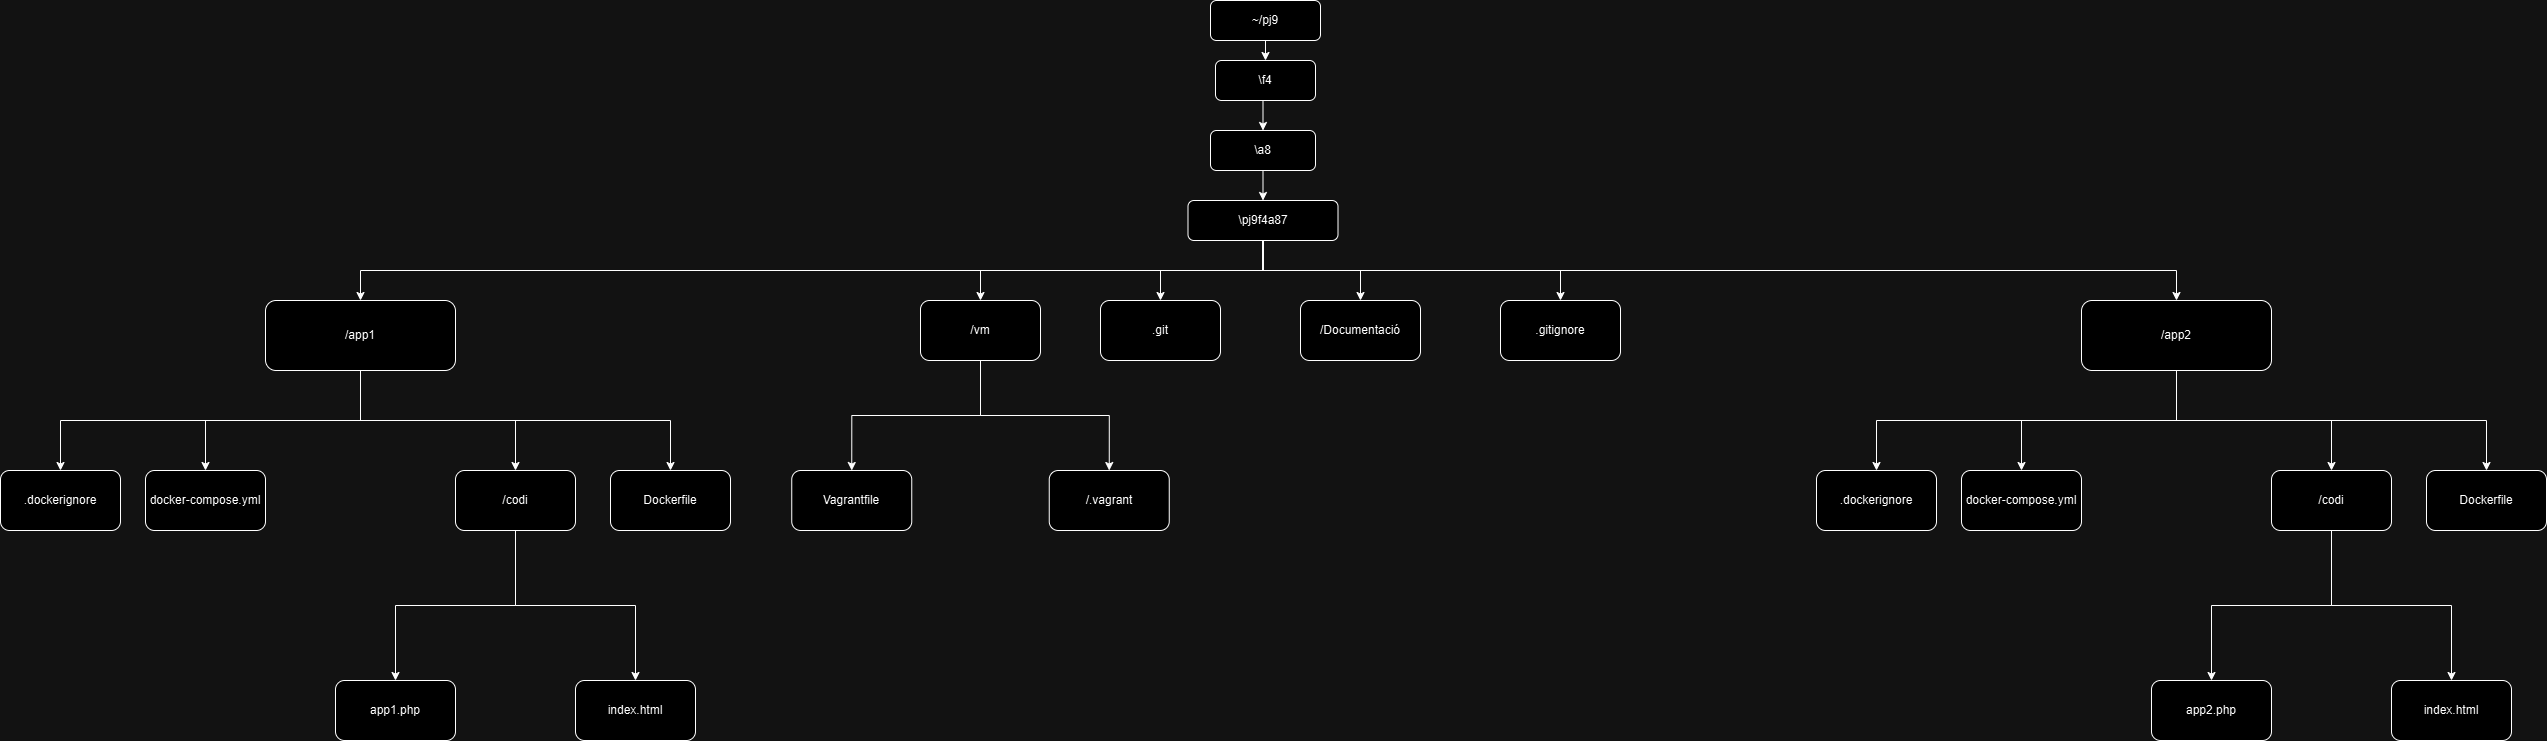

The diagram above was exported from draw.io. Its source (the exported page's mxGraphModel, read from the mxfile embedded in the PNG):
<mxGraphModel dx="2944" dy="1772" grid="1" gridSize="10" guides="1" tooltips="1" connect="1" arrows="1" fold="1" page="1" pageScale="1" pageWidth="827" pageHeight="1169" math="0" shadow="0">
  <root>
    <mxCell id="0" />
    <mxCell id="1" parent="0" />
    <mxCell id="W_QUu9oFDNGIp974_u-Z-1" style="edgeStyle=orthogonalEdgeStyle;rounded=0;orthogonalLoop=1;jettySize=auto;html=1;exitX=0.5;exitY=1;exitDx=0;exitDy=0;" parent="1" source="-ePEUz70IIik_iIJu6On-1" target="-ePEUz70IIik_iIJu6On-8" edge="1">
      <mxGeometry relative="1" as="geometry" />
    </mxCell>
    <mxCell id="W_QUu9oFDNGIp974_u-Z-2" style="edgeStyle=orthogonalEdgeStyle;rounded=0;orthogonalLoop=1;jettySize=auto;html=1;exitX=0.5;exitY=1;exitDx=0;exitDy=0;entryX=0.5;entryY=0;entryDx=0;entryDy=0;" parent="1" source="-ePEUz70IIik_iIJu6On-1" target="-ePEUz70IIik_iIJu6On-12" edge="1">
      <mxGeometry relative="1" as="geometry" />
    </mxCell>
    <mxCell id="W_QUu9oFDNGIp974_u-Z-3" style="edgeStyle=orthogonalEdgeStyle;rounded=0;orthogonalLoop=1;jettySize=auto;html=1;exitX=0.5;exitY=1;exitDx=0;exitDy=0;" parent="1" source="-ePEUz70IIik_iIJu6On-1" target="-ePEUz70IIik_iIJu6On-9" edge="1">
      <mxGeometry relative="1" as="geometry" />
    </mxCell>
    <mxCell id="W_QUu9oFDNGIp974_u-Z-4" style="edgeStyle=orthogonalEdgeStyle;rounded=0;orthogonalLoop=1;jettySize=auto;html=1;exitX=0.5;exitY=1;exitDx=0;exitDy=0;entryX=0.5;entryY=0;entryDx=0;entryDy=0;" parent="1" source="-ePEUz70IIik_iIJu6On-1" target="-ePEUz70IIik_iIJu6On-10" edge="1">
      <mxGeometry relative="1" as="geometry" />
    </mxCell>
    <mxCell id="-ePEUz70IIik_iIJu6On-1" value="/app1" style="rounded=1;whiteSpace=wrap;html=1;" parent="1" vertex="1">
      <mxGeometry x="-675" width="190" height="70" as="geometry" />
    </mxCell>
    <mxCell id="-ePEUz70IIik_iIJu6On-5" style="edgeStyle=orthogonalEdgeStyle;rounded=0;orthogonalLoop=1;jettySize=auto;html=1;exitX=0.5;exitY=1;exitDx=0;exitDy=0;entryX=0.5;entryY=0;entryDx=0;entryDy=0;" parent="1" source="-ePEUz70IIik_iIJu6On-3" target="-ePEUz70IIik_iIJu6On-4" edge="1">
      <mxGeometry relative="1" as="geometry" />
    </mxCell>
    <mxCell id="-ePEUz70IIik_iIJu6On-3" value="\f4" style="rounded=1;whiteSpace=wrap;html=1;" parent="1" vertex="1">
      <mxGeometry x="275" y="-240" width="100" height="40" as="geometry" />
    </mxCell>
    <mxCell id="-ePEUz70IIik_iIJu6On-14" style="edgeStyle=orthogonalEdgeStyle;rounded=0;orthogonalLoop=1;jettySize=auto;html=1;exitX=0.5;exitY=1;exitDx=0;exitDy=0;entryX=0.5;entryY=0;entryDx=0;entryDy=0;" parent="1" source="-ePEUz70IIik_iIJu6On-4" target="-ePEUz70IIik_iIJu6On-13" edge="1">
      <mxGeometry relative="1" as="geometry" />
    </mxCell>
    <mxCell id="-ePEUz70IIik_iIJu6On-4" value="&lt;div&gt;\a8&lt;/div&gt;" style="rounded=1;whiteSpace=wrap;html=1;" parent="1" vertex="1">
      <mxGeometry x="270" y="-170" width="105" height="40" as="geometry" />
    </mxCell>
    <mxCell id="-ePEUz70IIik_iIJu6On-8" value=".dockerignore" style="rounded=1;whiteSpace=wrap;html=1;" parent="1" vertex="1">
      <mxGeometry x="-940" y="170" width="120" height="60" as="geometry" />
    </mxCell>
    <mxCell id="-ePEUz70IIik_iIJu6On-9" value="Dockerfile" style="rounded=1;whiteSpace=wrap;html=1;" parent="1" vertex="1">
      <mxGeometry x="-330" y="170" width="120" height="60" as="geometry" />
    </mxCell>
    <mxCell id="W_QUu9oFDNGIp974_u-Z-28" style="edgeStyle=orthogonalEdgeStyle;rounded=0;orthogonalLoop=1;jettySize=auto;html=1;exitX=0.5;exitY=1;exitDx=0;exitDy=0;entryX=0.5;entryY=0;entryDx=0;entryDy=0;" parent="1" source="-ePEUz70IIik_iIJu6On-10" target="W_QUu9oFDNGIp974_u-Z-26" edge="1">
      <mxGeometry relative="1" as="geometry" />
    </mxCell>
    <mxCell id="W_QUu9oFDNGIp974_u-Z-29" style="edgeStyle=orthogonalEdgeStyle;rounded=0;orthogonalLoop=1;jettySize=auto;html=1;exitX=0.5;exitY=1;exitDx=0;exitDy=0;entryX=0.5;entryY=0;entryDx=0;entryDy=0;" parent="1" source="-ePEUz70IIik_iIJu6On-10" target="W_QUu9oFDNGIp974_u-Z-27" edge="1">
      <mxGeometry relative="1" as="geometry" />
    </mxCell>
    <mxCell id="-ePEUz70IIik_iIJu6On-10" value="/codi" style="rounded=1;whiteSpace=wrap;html=1;" parent="1" vertex="1">
      <mxGeometry x="-485" y="170" width="120" height="60" as="geometry" />
    </mxCell>
    <mxCell id="-ePEUz70IIik_iIJu6On-12" value="docker-compose.yml" style="rounded=1;whiteSpace=wrap;html=1;" parent="1" vertex="1">
      <mxGeometry x="-795" y="170" width="120" height="60" as="geometry" />
    </mxCell>
    <mxCell id="-ePEUz70IIik_iIJu6On-16" style="edgeStyle=orthogonalEdgeStyle;rounded=0;orthogonalLoop=1;jettySize=auto;html=1;exitX=0.5;exitY=1;exitDx=0;exitDy=0;entryX=0.5;entryY=0;entryDx=0;entryDy=0;" parent="1" source="-ePEUz70IIik_iIJu6On-13" target="-ePEUz70IIik_iIJu6On-1" edge="1">
      <mxGeometry relative="1" as="geometry" />
    </mxCell>
    <mxCell id="-ePEUz70IIik_iIJu6On-18" style="edgeStyle=orthogonalEdgeStyle;rounded=0;orthogonalLoop=1;jettySize=auto;html=1;exitX=0.5;exitY=1;exitDx=0;exitDy=0;entryX=0.5;entryY=0;entryDx=0;entryDy=0;" parent="1" source="-ePEUz70IIik_iIJu6On-13" target="W_QUu9oFDNGIp974_u-Z-13" edge="1">
      <mxGeometry relative="1" as="geometry" />
    </mxCell>
    <mxCell id="CH_-le1WSuxjN-OW2Ro0-5" style="edgeStyle=orthogonalEdgeStyle;rounded=0;orthogonalLoop=1;jettySize=auto;html=1;exitX=0.5;exitY=1;exitDx=0;exitDy=0;" parent="1" source="-ePEUz70IIik_iIJu6On-13" target="CH_-le1WSuxjN-OW2Ro0-4" edge="1">
      <mxGeometry relative="1" as="geometry" />
    </mxCell>
    <mxCell id="CH_-le1WSuxjN-OW2Ro0-14" style="edgeStyle=orthogonalEdgeStyle;rounded=0;orthogonalLoop=1;jettySize=auto;html=1;exitX=0.5;exitY=1;exitDx=0;exitDy=0;" parent="1" source="-ePEUz70IIik_iIJu6On-13" target="CH_-le1WSuxjN-OW2Ro0-12" edge="1">
      <mxGeometry relative="1" as="geometry" />
    </mxCell>
    <mxCell id="CH_-le1WSuxjN-OW2Ro0-15" style="edgeStyle=orthogonalEdgeStyle;rounded=0;orthogonalLoop=1;jettySize=auto;html=1;exitX=0.5;exitY=1;exitDx=0;exitDy=0;entryX=0.5;entryY=0;entryDx=0;entryDy=0;" parent="1" source="-ePEUz70IIik_iIJu6On-13" target="CH_-le1WSuxjN-OW2Ro0-13" edge="1">
      <mxGeometry relative="1" as="geometry" />
    </mxCell>
    <mxCell id="3SNp8VMWpnrRCiea7X1J-2" style="edgeStyle=orthogonalEdgeStyle;rounded=0;orthogonalLoop=1;jettySize=auto;html=1;exitX=0.5;exitY=1;exitDx=0;exitDy=0;entryX=0.5;entryY=0;entryDx=0;entryDy=0;" edge="1" parent="1" source="-ePEUz70IIik_iIJu6On-13" target="3SNp8VMWpnrRCiea7X1J-1">
      <mxGeometry relative="1" as="geometry" />
    </mxCell>
    <mxCell id="-ePEUz70IIik_iIJu6On-13" value="\pj9f4a87" style="rounded=1;whiteSpace=wrap;html=1;" parent="1" vertex="1">
      <mxGeometry x="247.5" y="-100" width="150" height="40" as="geometry" />
    </mxCell>
    <mxCell id="W_QUu9oFDNGIp974_u-Z-9" style="edgeStyle=orthogonalEdgeStyle;rounded=0;orthogonalLoop=1;jettySize=auto;html=1;exitX=0.5;exitY=1;exitDx=0;exitDy=0;" parent="1" source="W_QUu9oFDNGIp974_u-Z-13" target="W_QUu9oFDNGIp974_u-Z-14" edge="1">
      <mxGeometry relative="1" as="geometry" />
    </mxCell>
    <mxCell id="W_QUu9oFDNGIp974_u-Z-10" style="edgeStyle=orthogonalEdgeStyle;rounded=0;orthogonalLoop=1;jettySize=auto;html=1;exitX=0.5;exitY=1;exitDx=0;exitDy=0;entryX=0.5;entryY=0;entryDx=0;entryDy=0;" parent="1" source="W_QUu9oFDNGIp974_u-Z-13" target="W_QUu9oFDNGIp974_u-Z-17" edge="1">
      <mxGeometry relative="1" as="geometry" />
    </mxCell>
    <mxCell id="W_QUu9oFDNGIp974_u-Z-11" style="edgeStyle=orthogonalEdgeStyle;rounded=0;orthogonalLoop=1;jettySize=auto;html=1;exitX=0.5;exitY=1;exitDx=0;exitDy=0;" parent="1" source="W_QUu9oFDNGIp974_u-Z-13" target="W_QUu9oFDNGIp974_u-Z-15" edge="1">
      <mxGeometry relative="1" as="geometry" />
    </mxCell>
    <mxCell id="W_QUu9oFDNGIp974_u-Z-12" style="edgeStyle=orthogonalEdgeStyle;rounded=0;orthogonalLoop=1;jettySize=auto;html=1;exitX=0.5;exitY=1;exitDx=0;exitDy=0;entryX=0.5;entryY=0;entryDx=0;entryDy=0;" parent="1" source="W_QUu9oFDNGIp974_u-Z-13" target="W_QUu9oFDNGIp974_u-Z-16" edge="1">
      <mxGeometry relative="1" as="geometry" />
    </mxCell>
    <mxCell id="W_QUu9oFDNGIp974_u-Z-13" value="/app2" style="rounded=1;whiteSpace=wrap;html=1;" parent="1" vertex="1">
      <mxGeometry x="1141" width="190" height="70" as="geometry" />
    </mxCell>
    <mxCell id="W_QUu9oFDNGIp974_u-Z-14" value=".dockerignore" style="rounded=1;whiteSpace=wrap;html=1;" parent="1" vertex="1">
      <mxGeometry x="876" y="170" width="120" height="60" as="geometry" />
    </mxCell>
    <mxCell id="W_QUu9oFDNGIp974_u-Z-15" value="Dockerfile" style="rounded=1;whiteSpace=wrap;html=1;" parent="1" vertex="1">
      <mxGeometry x="1486" y="170" width="120" height="60" as="geometry" />
    </mxCell>
    <mxCell id="W_QUu9oFDNGIp974_u-Z-24" style="edgeStyle=orthogonalEdgeStyle;rounded=0;orthogonalLoop=1;jettySize=auto;html=1;exitX=0.5;exitY=1;exitDx=0;exitDy=0;entryX=0.5;entryY=0;entryDx=0;entryDy=0;" parent="1" source="W_QUu9oFDNGIp974_u-Z-16" target="W_QUu9oFDNGIp974_u-Z-22" edge="1">
      <mxGeometry relative="1" as="geometry" />
    </mxCell>
    <mxCell id="W_QUu9oFDNGIp974_u-Z-25" style="edgeStyle=orthogonalEdgeStyle;rounded=0;orthogonalLoop=1;jettySize=auto;html=1;exitX=0.5;exitY=1;exitDx=0;exitDy=0;entryX=0.5;entryY=0;entryDx=0;entryDy=0;" parent="1" source="W_QUu9oFDNGIp974_u-Z-16" target="W_QUu9oFDNGIp974_u-Z-23" edge="1">
      <mxGeometry relative="1" as="geometry" />
    </mxCell>
    <mxCell id="W_QUu9oFDNGIp974_u-Z-16" value="/codi" style="rounded=1;whiteSpace=wrap;html=1;" parent="1" vertex="1">
      <mxGeometry x="1331" y="170" width="120" height="60" as="geometry" />
    </mxCell>
    <mxCell id="W_QUu9oFDNGIp974_u-Z-17" value="docker-compose.yml" style="rounded=1;whiteSpace=wrap;html=1;" parent="1" vertex="1">
      <mxGeometry x="1021" y="170" width="120" height="60" as="geometry" />
    </mxCell>
    <mxCell id="W_QUu9oFDNGIp974_u-Z-22" value="app2.php" style="rounded=1;whiteSpace=wrap;html=1;" parent="1" vertex="1">
      <mxGeometry x="1211" y="380" width="120" height="60" as="geometry" />
    </mxCell>
    <mxCell id="W_QUu9oFDNGIp974_u-Z-23" value="index.html" style="rounded=1;whiteSpace=wrap;html=1;" parent="1" vertex="1">
      <mxGeometry x="1451" y="380" width="120" height="60" as="geometry" />
    </mxCell>
    <mxCell id="W_QUu9oFDNGIp974_u-Z-26" value="app1.php" style="rounded=1;whiteSpace=wrap;html=1;" parent="1" vertex="1">
      <mxGeometry x="-605" y="380" width="120" height="60" as="geometry" />
    </mxCell>
    <mxCell id="W_QUu9oFDNGIp974_u-Z-27" value="index.html" style="rounded=1;whiteSpace=wrap;html=1;" parent="1" vertex="1">
      <mxGeometry x="-365" y="380" width="120" height="60" as="geometry" />
    </mxCell>
    <mxCell id="CH_-le1WSuxjN-OW2Ro0-2" style="edgeStyle=orthogonalEdgeStyle;rounded=0;orthogonalLoop=1;jettySize=auto;html=1;exitX=0.5;exitY=1;exitDx=0;exitDy=0;entryX=0.5;entryY=0;entryDx=0;entryDy=0;" parent="1" source="CH_-le1WSuxjN-OW2Ro0-1" target="-ePEUz70IIik_iIJu6On-3" edge="1">
      <mxGeometry relative="1" as="geometry" />
    </mxCell>
    <mxCell id="CH_-le1WSuxjN-OW2Ro0-1" value="~/pj9" style="rounded=1;whiteSpace=wrap;html=1;" parent="1" vertex="1">
      <mxGeometry x="270" y="-300" width="110" height="40" as="geometry" />
    </mxCell>
    <mxCell id="CH_-le1WSuxjN-OW2Ro0-10" style="edgeStyle=orthogonalEdgeStyle;rounded=0;orthogonalLoop=1;jettySize=auto;html=1;exitX=0.5;exitY=1;exitDx=0;exitDy=0;entryX=0.5;entryY=0;entryDx=0;entryDy=0;" parent="1" source="CH_-le1WSuxjN-OW2Ro0-4" target="CH_-le1WSuxjN-OW2Ro0-6" edge="1">
      <mxGeometry relative="1" as="geometry" />
    </mxCell>
    <mxCell id="CH_-le1WSuxjN-OW2Ro0-11" style="edgeStyle=orthogonalEdgeStyle;rounded=0;orthogonalLoop=1;jettySize=auto;html=1;exitX=0.5;exitY=1;exitDx=0;exitDy=0;entryX=0.5;entryY=0;entryDx=0;entryDy=0;" parent="1" source="CH_-le1WSuxjN-OW2Ro0-4" target="CH_-le1WSuxjN-OW2Ro0-8" edge="1">
      <mxGeometry relative="1" as="geometry" />
    </mxCell>
    <mxCell id="CH_-le1WSuxjN-OW2Ro0-4" value="/vm" style="rounded=1;whiteSpace=wrap;html=1;" parent="1" vertex="1">
      <mxGeometry x="-20" width="120" height="60" as="geometry" />
    </mxCell>
    <mxCell id="CH_-le1WSuxjN-OW2Ro0-6" value="Vagrantfile" style="rounded=1;whiteSpace=wrap;html=1;" parent="1" vertex="1">
      <mxGeometry x="-148.75" y="170" width="120" height="60" as="geometry" />
    </mxCell>
    <mxCell id="CH_-le1WSuxjN-OW2Ro0-8" value="/.vagrant" style="rounded=1;whiteSpace=wrap;html=1;" parent="1" vertex="1">
      <mxGeometry x="108.75" y="170" width="120" height="60" as="geometry" />
    </mxCell>
    <mxCell id="CH_-le1WSuxjN-OW2Ro0-12" value=".git" style="rounded=1;whiteSpace=wrap;html=1;" parent="1" vertex="1">
      <mxGeometry x="160" width="120" height="60" as="geometry" />
    </mxCell>
    <mxCell id="CH_-le1WSuxjN-OW2Ro0-13" value=".gitignore" style="rounded=1;whiteSpace=wrap;html=1;" parent="1" vertex="1">
      <mxGeometry x="560" width="120" height="60" as="geometry" />
    </mxCell>
    <mxCell id="3SNp8VMWpnrRCiea7X1J-1" value="/Documentació" style="rounded=1;whiteSpace=wrap;html=1;" vertex="1" parent="1">
      <mxGeometry x="360" width="120" height="60" as="geometry" />
    </mxCell>
  </root>
</mxGraphModel>